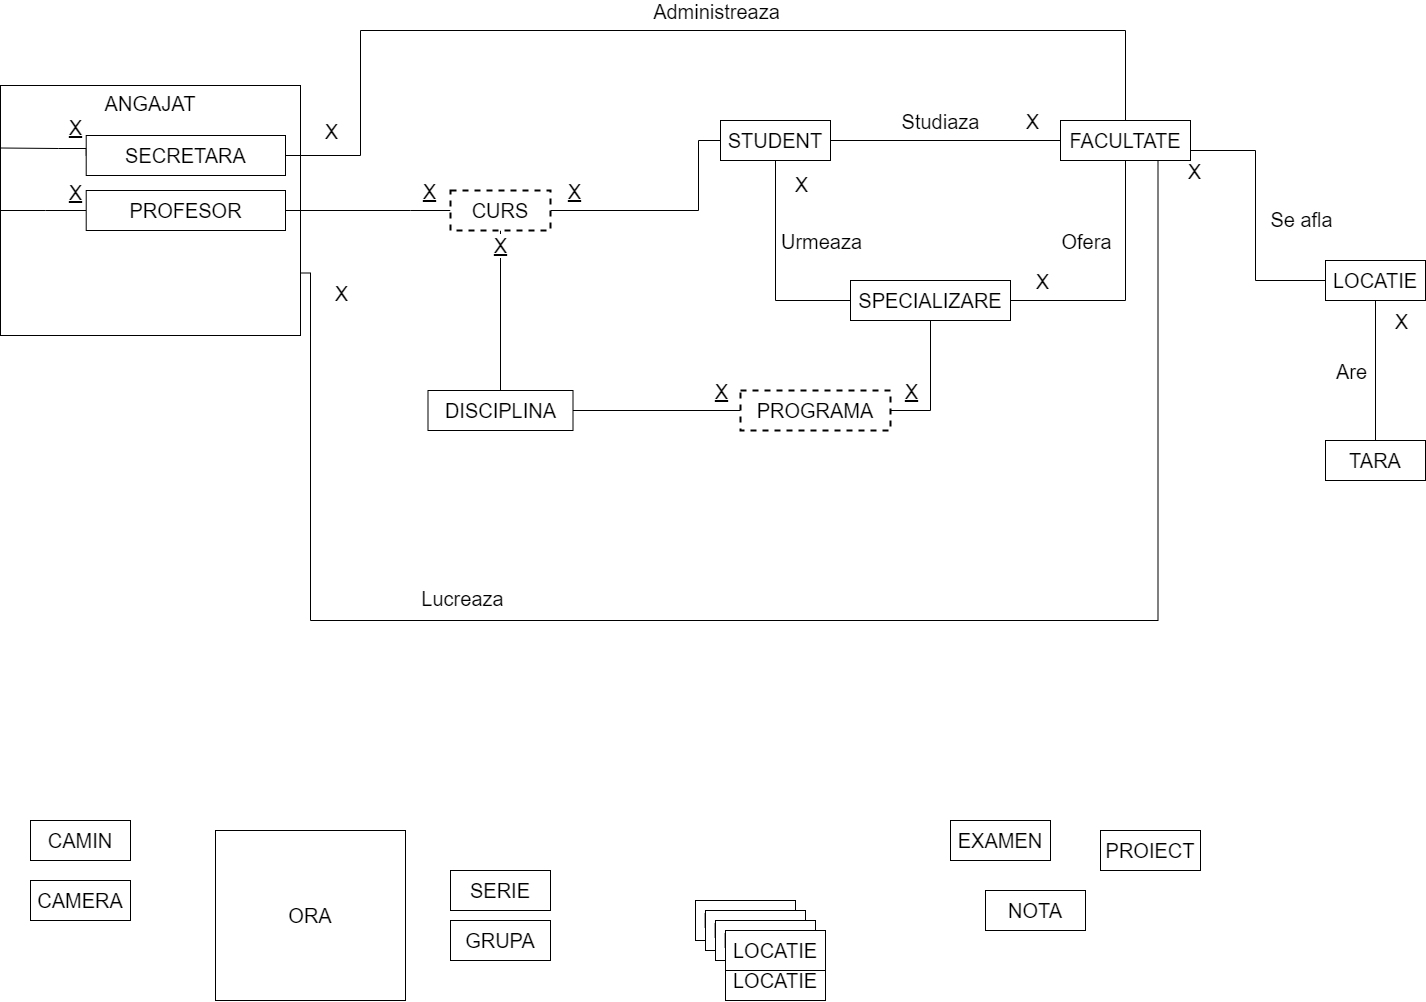

The diagram above was exported from draw.io. Its source (the exported page's mxGraphModel, read from the mxfile embedded in the PNG):
<mxGraphModel dx="653" dy="1050" grid="1" gridSize="10" guides="1" tooltips="1" connect="1" arrows="1" fold="1" page="1" pageScale="1" pageWidth="850" pageHeight="1100" math="0" shadow="0">
  <root>
    <mxCell id="0" />
    <mxCell id="1" parent="0" />
    <mxCell id="5-2Qzv2LuMWj0Ktx5j41-14" style="edgeStyle=orthogonalEdgeStyle;rounded=0;orthogonalLoop=1;jettySize=auto;html=1;exitX=1;exitY=0.5;exitDx=0;exitDy=0;entryX=0;entryY=0.5;entryDx=0;entryDy=0;fontSize=20;endArrow=none;endFill=0;" edge="1" parent="1" source="ADtI5hvw4BfGKE_GYq2g-1" target="5-2Qzv2LuMWj0Ktx5j41-9">
      <mxGeometry relative="1" as="geometry" />
    </mxCell>
    <mxCell id="5-2Qzv2LuMWj0Ktx5j41-15" value="X" style="edgeLabel;html=1;align=center;verticalAlign=middle;resizable=0;points=[];fontSize=20;fontStyle=4" vertex="1" connectable="0" parent="5-2Qzv2LuMWj0Ktx5j41-14">
      <mxGeometry x="0.7869" y="-1" relative="1" as="geometry">
        <mxPoint x="-2" y="-21" as="offset" />
      </mxGeometry>
    </mxCell>
    <mxCell id="ADtI5hvw4BfGKE_GYq2g-1" value="&lt;font style=&quot;font-size: 20px&quot;&gt;DISCIPLINA&lt;/font&gt;" style="whiteSpace=wrap;html=1;align=center;" parent="1" vertex="1">
      <mxGeometry x="467.5" y="470" width="145" height="40" as="geometry" />
    </mxCell>
    <mxCell id="ADtI5hvw4BfGKE_GYq2g-36" style="edgeStyle=orthogonalEdgeStyle;rounded=0;orthogonalLoop=1;jettySize=auto;html=1;exitX=1;exitY=0.5;exitDx=0;exitDy=0;entryX=0;entryY=0.5;entryDx=0;entryDy=0;fontSize=20;endArrow=none;endFill=0;" parent="1" source="ADtI5hvw4BfGKE_GYq2g-3" target="ADtI5hvw4BfGKE_GYq2g-12" edge="1">
      <mxGeometry relative="1" as="geometry" />
    </mxCell>
    <mxCell id="ADtI5hvw4BfGKE_GYq2g-37" value="Studiaza" style="edgeLabel;html=1;align=center;verticalAlign=middle;resizable=0;points=[];fontSize=20;" parent="ADtI5hvw4BfGKE_GYq2g-36" vertex="1" connectable="0">
      <mxGeometry x="-0.1839" relative="1" as="geometry">
        <mxPoint x="16" y="-20" as="offset" />
      </mxGeometry>
    </mxCell>
    <mxCell id="ADtI5hvw4BfGKE_GYq2g-40" value="X" style="edgeLabel;html=1;align=center;verticalAlign=middle;resizable=0;points=[];fontSize=20;" parent="ADtI5hvw4BfGKE_GYq2g-36" vertex="1" connectable="0">
      <mxGeometry x="0.8335" y="1" relative="1" as="geometry">
        <mxPoint x="-11" y="-19" as="offset" />
      </mxGeometry>
    </mxCell>
    <mxCell id="ADtI5hvw4BfGKE_GYq2g-45" style="edgeStyle=orthogonalEdgeStyle;rounded=0;orthogonalLoop=1;jettySize=auto;html=1;exitX=0.5;exitY=1;exitDx=0;exitDy=0;entryX=0;entryY=0.5;entryDx=0;entryDy=0;fontSize=20;endArrow=none;endFill=0;" parent="1" source="ADtI5hvw4BfGKE_GYq2g-3" target="ADtI5hvw4BfGKE_GYq2g-10" edge="1">
      <mxGeometry relative="1" as="geometry" />
    </mxCell>
    <mxCell id="ADtI5hvw4BfGKE_GYq2g-46" value="Urmeaza" style="edgeLabel;html=1;align=center;verticalAlign=middle;resizable=0;points=[];fontSize=20;" parent="ADtI5hvw4BfGKE_GYq2g-45" vertex="1" connectable="0">
      <mxGeometry x="-0.2552" y="1" relative="1" as="geometry">
        <mxPoint x="44" as="offset" />
      </mxGeometry>
    </mxCell>
    <mxCell id="ADtI5hvw4BfGKE_GYq2g-50" value="X" style="edgeLabel;html=1;align=center;verticalAlign=middle;resizable=0;points=[];fontSize=20;" parent="ADtI5hvw4BfGKE_GYq2g-45" vertex="1" connectable="0">
      <mxGeometry x="-0.7855" relative="1" as="geometry">
        <mxPoint x="25" as="offset" />
      </mxGeometry>
    </mxCell>
    <mxCell id="ADtI5hvw4BfGKE_GYq2g-3" value="&lt;font style=&quot;font-size: 20px&quot;&gt;STUDENT&lt;br&gt;&lt;/font&gt;" style="whiteSpace=wrap;html=1;align=center;" parent="1" vertex="1">
      <mxGeometry x="760" y="200" width="110" height="40" as="geometry" />
    </mxCell>
    <mxCell id="ADtI5hvw4BfGKE_GYq2g-4" value="&lt;font style=&quot;font-size: 20px&quot;&gt;ORA&lt;/font&gt;" style="whiteSpace=wrap;html=1;align=center;" parent="1" vertex="1">
      <mxGeometry x="255" y="910" width="190" height="170" as="geometry" />
    </mxCell>
    <mxCell id="ADtI5hvw4BfGKE_GYq2g-6" value="&lt;font style=&quot;font-size: 20px&quot;&gt;EXAMEN&lt;/font&gt;" style="whiteSpace=wrap;html=1;align=center;" parent="1" vertex="1">
      <mxGeometry x="990" y="900" width="100" height="40" as="geometry" />
    </mxCell>
    <mxCell id="5-2Qzv2LuMWj0Ktx5j41-13" style="edgeStyle=orthogonalEdgeStyle;rounded=0;orthogonalLoop=1;jettySize=auto;html=1;exitX=0.5;exitY=1;exitDx=0;exitDy=0;entryX=1;entryY=0.5;entryDx=0;entryDy=0;fontSize=20;endArrow=none;endFill=0;" edge="1" parent="1" source="ADtI5hvw4BfGKE_GYq2g-10" target="5-2Qzv2LuMWj0Ktx5j41-9">
      <mxGeometry relative="1" as="geometry" />
    </mxCell>
    <mxCell id="5-2Qzv2LuMWj0Ktx5j41-18" value="X" style="edgeLabel;html=1;align=center;verticalAlign=middle;resizable=0;points=[];fontSize=20;fontStyle=4" vertex="1" connectable="0" parent="5-2Qzv2LuMWj0Ktx5j41-13">
      <mxGeometry x="0.5695" y="1" relative="1" as="geometry">
        <mxPoint x="-8" y="-21" as="offset" />
      </mxGeometry>
    </mxCell>
    <mxCell id="ADtI5hvw4BfGKE_GYq2g-10" value="&lt;span style=&quot;font-size: 20px&quot;&gt;SPECIALIZARE&lt;/span&gt;" style="whiteSpace=wrap;html=1;align=center;" parent="1" vertex="1">
      <mxGeometry x="890" y="360" width="160" height="40" as="geometry" />
    </mxCell>
    <mxCell id="ADtI5hvw4BfGKE_GYq2g-149" style="edgeStyle=orthogonalEdgeStyle;rounded=0;orthogonalLoop=1;jettySize=auto;html=1;exitX=0.5;exitY=1;exitDx=0;exitDy=0;entryX=0.5;entryY=0;entryDx=0;entryDy=0;fontSize=20;fontColor=none;endArrow=none;endFill=0;" parent="1" source="ADtI5hvw4BfGKE_GYq2g-11" target="ADtI5hvw4BfGKE_GYq2g-70" edge="1">
      <mxGeometry relative="1" as="geometry" />
    </mxCell>
    <mxCell id="ADtI5hvw4BfGKE_GYq2g-150" value="X" style="edgeLabel;html=1;align=center;verticalAlign=middle;resizable=0;points=[];fontSize=20;fontColor=none;" parent="ADtI5hvw4BfGKE_GYq2g-149" vertex="1" connectable="0">
      <mxGeometry x="-0.7588" y="1" relative="1" as="geometry">
        <mxPoint x="24" y="3" as="offset" />
      </mxGeometry>
    </mxCell>
    <mxCell id="ADtI5hvw4BfGKE_GYq2g-152" value="Are" style="edgeLabel;html=1;align=center;verticalAlign=middle;resizable=0;points=[];fontSize=20;fontColor=none;" parent="ADtI5hvw4BfGKE_GYq2g-149" vertex="1" connectable="0">
      <mxGeometry x="-0.2486" y="2" relative="1" as="geometry">
        <mxPoint x="-27" y="17" as="offset" />
      </mxGeometry>
    </mxCell>
    <mxCell id="ADtI5hvw4BfGKE_GYq2g-11" value="&lt;span style=&quot;font-size: 20px&quot;&gt;LOCATIE&lt;/span&gt;" style="whiteSpace=wrap;html=1;align=center;" parent="1" vertex="1">
      <mxGeometry x="1365" y="340" width="100" height="40" as="geometry" />
    </mxCell>
    <mxCell id="ADtI5hvw4BfGKE_GYq2g-47" style="edgeStyle=orthogonalEdgeStyle;rounded=0;orthogonalLoop=1;jettySize=auto;html=1;exitX=0.5;exitY=1;exitDx=0;exitDy=0;entryX=1;entryY=0.5;entryDx=0;entryDy=0;fontSize=20;endArrow=none;endFill=0;" parent="1" source="ADtI5hvw4BfGKE_GYq2g-12" target="ADtI5hvw4BfGKE_GYq2g-10" edge="1">
      <mxGeometry relative="1" as="geometry" />
    </mxCell>
    <mxCell id="ADtI5hvw4BfGKE_GYq2g-48" value="Ofera" style="edgeLabel;html=1;align=center;verticalAlign=middle;resizable=0;points=[];fontSize=20;" parent="ADtI5hvw4BfGKE_GYq2g-47" vertex="1" connectable="0">
      <mxGeometry x="-0.325" y="1" relative="1" as="geometry">
        <mxPoint x="-41" y="-7" as="offset" />
      </mxGeometry>
    </mxCell>
    <mxCell id="ADtI5hvw4BfGKE_GYq2g-51" value="X" style="edgeLabel;html=1;align=center;verticalAlign=middle;resizable=0;points=[];fontSize=20;" parent="ADtI5hvw4BfGKE_GYq2g-47" vertex="1" connectable="0">
      <mxGeometry x="0.8757" relative="1" as="geometry">
        <mxPoint x="14" y="-20" as="offset" />
      </mxGeometry>
    </mxCell>
    <mxCell id="ADtI5hvw4BfGKE_GYq2g-75" style="edgeStyle=orthogonalEdgeStyle;rounded=0;orthogonalLoop=1;jettySize=auto;html=1;exitX=1;exitY=1;exitDx=0;exitDy=0;entryX=0;entryY=0.5;entryDx=0;entryDy=0;fontSize=20;endArrow=none;endFill=0;" parent="1" source="ADtI5hvw4BfGKE_GYq2g-12" target="ADtI5hvw4BfGKE_GYq2g-11" edge="1">
      <mxGeometry relative="1" as="geometry">
        <Array as="points">
          <mxPoint x="1230" y="230" />
          <mxPoint x="1295" y="230" />
          <mxPoint x="1295" y="360" />
        </Array>
      </mxGeometry>
    </mxCell>
    <mxCell id="ADtI5hvw4BfGKE_GYq2g-77" value="X" style="edgeLabel;html=1;align=center;verticalAlign=middle;resizable=0;points=[];fontSize=20;" parent="ADtI5hvw4BfGKE_GYq2g-75" vertex="1" connectable="0">
      <mxGeometry x="-0.9061" relative="1" as="geometry">
        <mxPoint y="20" as="offset" />
      </mxGeometry>
    </mxCell>
    <mxCell id="ADtI5hvw4BfGKE_GYq2g-79" value="Se afla" style="edgeLabel;html=1;align=center;verticalAlign=middle;resizable=0;points=[];fontSize=20;" parent="ADtI5hvw4BfGKE_GYq2g-75" vertex="1" connectable="0">
      <mxGeometry x="0.1746" y="1" relative="1" as="geometry">
        <mxPoint x="44" y="-19" as="offset" />
      </mxGeometry>
    </mxCell>
    <mxCell id="ADtI5hvw4BfGKE_GYq2g-12" value="&lt;span style=&quot;font-size: 20px&quot;&gt;FACULTATE&lt;/span&gt;" style="whiteSpace=wrap;html=1;align=center;" parent="1" vertex="1">
      <mxGeometry x="1100" y="200" width="130" height="40" as="geometry" />
    </mxCell>
    <mxCell id="ADtI5hvw4BfGKE_GYq2g-14" value="&lt;span style=&quot;font-size: 20px&quot;&gt;PROIECT&lt;br&gt;&lt;/span&gt;" style="whiteSpace=wrap;html=1;align=center;" parent="1" vertex="1">
      <mxGeometry x="1140" y="910" width="100" height="40" as="geometry" />
    </mxCell>
    <mxCell id="ADtI5hvw4BfGKE_GYq2g-15" value="&lt;span style=&quot;font-size: 20px&quot;&gt;CAMERA&lt;/span&gt;" style="whiteSpace=wrap;html=1;align=center;" parent="1" vertex="1">
      <mxGeometry x="70" y="960" width="100" height="40" as="geometry" />
    </mxCell>
    <mxCell id="ADtI5hvw4BfGKE_GYq2g-16" value="&lt;span style=&quot;font-size: 20px&quot;&gt;GRUPA&lt;br&gt;&lt;/span&gt;" style="whiteSpace=wrap;html=1;align=center;" parent="1" vertex="1">
      <mxGeometry x="490" y="1000" width="100" height="40" as="geometry" />
    </mxCell>
    <mxCell id="ADtI5hvw4BfGKE_GYq2g-17" value="&lt;span style=&quot;font-size: 20px&quot;&gt;NOTA&lt;/span&gt;" style="whiteSpace=wrap;html=1;align=center;" parent="1" vertex="1">
      <mxGeometry x="1025" y="970" width="100" height="40" as="geometry" />
    </mxCell>
    <mxCell id="ADtI5hvw4BfGKE_GYq2g-18" value="&lt;span style=&quot;font-size: 20px&quot;&gt;LOCATIE&lt;/span&gt;" style="whiteSpace=wrap;html=1;align=center;" parent="1" vertex="1">
      <mxGeometry x="765" y="1040" width="100" height="40" as="geometry" />
    </mxCell>
    <mxCell id="ADtI5hvw4BfGKE_GYq2g-19" value="&lt;span style=&quot;font-size: 20px&quot;&gt;CAMIN&lt;br&gt;&lt;/span&gt;" style="whiteSpace=wrap;html=1;align=center;" parent="1" vertex="1">
      <mxGeometry x="70" y="900" width="100" height="40" as="geometry" />
    </mxCell>
    <mxCell id="ADtI5hvw4BfGKE_GYq2g-25" value="&lt;span style=&quot;font-size: 20px&quot;&gt;SERIE&lt;br&gt;&lt;/span&gt;" style="whiteSpace=wrap;html=1;align=center;" parent="1" vertex="1">
      <mxGeometry x="490" y="950" width="100" height="40" as="geometry" />
    </mxCell>
    <mxCell id="ADtI5hvw4BfGKE_GYq2g-26" value="&lt;span style=&quot;font-size: 20px&quot;&gt;LOCATIE&lt;/span&gt;" style="whiteSpace=wrap;html=1;align=center;" parent="1" vertex="1">
      <mxGeometry x="735" y="980" width="100" height="40" as="geometry" />
    </mxCell>
    <mxCell id="ADtI5hvw4BfGKE_GYq2g-27" value="&lt;span style=&quot;font-size: 20px&quot;&gt;LOCATIE&lt;/span&gt;" style="whiteSpace=wrap;html=1;align=center;" parent="1" vertex="1">
      <mxGeometry x="745" y="990" width="100" height="40" as="geometry" />
    </mxCell>
    <mxCell id="ADtI5hvw4BfGKE_GYq2g-68" value="&lt;span style=&quot;font-size: 20px&quot;&gt;LOCATIE&lt;/span&gt;" style="whiteSpace=wrap;html=1;align=center;" parent="1" vertex="1">
      <mxGeometry x="755" y="1000" width="100" height="40" as="geometry" />
    </mxCell>
    <mxCell id="ADtI5hvw4BfGKE_GYq2g-69" value="&lt;span style=&quot;font-size: 20px&quot;&gt;LOCATIE&lt;/span&gt;" style="whiteSpace=wrap;html=1;align=center;" parent="1" vertex="1">
      <mxGeometry x="765" y="1010" width="100" height="40" as="geometry" />
    </mxCell>
    <mxCell id="ADtI5hvw4BfGKE_GYq2g-70" value="&lt;span style=&quot;font-size: 20px&quot;&gt;TARA&lt;/span&gt;" style="whiteSpace=wrap;html=1;align=center;" parent="1" vertex="1">
      <mxGeometry x="1365" y="520" width="100" height="40" as="geometry" />
    </mxCell>
    <mxCell id="ADtI5hvw4BfGKE_GYq2g-80" value="" style="group" parent="1" vertex="1" connectable="0">
      <mxGeometry x="60" y="160" width="300" height="250" as="geometry" />
    </mxCell>
    <mxCell id="ADtI5hvw4BfGKE_GYq2g-81" value="" style="group" parent="ADtI5hvw4BfGKE_GYq2g-80" vertex="1" connectable="0">
      <mxGeometry x="-20" y="5" width="300" height="250" as="geometry" />
    </mxCell>
    <mxCell id="ADtI5hvw4BfGKE_GYq2g-5" value="&lt;span style=&quot;font-size: 20px&quot;&gt;ANGAJAT&lt;/span&gt;" style="whiteSpace=wrap;html=1;align=center;verticalAlign=top;" parent="ADtI5hvw4BfGKE_GYq2g-81" vertex="1">
      <mxGeometry width="300" height="250" as="geometry" />
    </mxCell>
    <mxCell id="ADtI5hvw4BfGKE_GYq2g-83" style="edgeStyle=orthogonalEdgeStyle;rounded=0;orthogonalLoop=1;jettySize=auto;html=1;exitX=0;exitY=0.5;exitDx=0;exitDy=0;entryX=0;entryY=0.25;entryDx=0;entryDy=0;fontSize=20;endArrow=none;endFill=0;" parent="ADtI5hvw4BfGKE_GYq2g-81" source="ADtI5hvw4BfGKE_GYq2g-28" target="ADtI5hvw4BfGKE_GYq2g-5" edge="1">
      <mxGeometry relative="1" as="geometry">
        <Array as="points">
          <mxPoint x="57.857142857142854" y="63" />
          <mxPoint x="26.785714285714285" y="63" />
        </Array>
      </mxGeometry>
    </mxCell>
    <mxCell id="ADtI5hvw4BfGKE_GYq2g-105" value="X" style="edgeLabel;html=1;align=center;verticalAlign=bottom;resizable=0;points=[];fontSize=20;labelPosition=center;verticalLabelPosition=top;fontStyle=4" parent="ADtI5hvw4BfGKE_GYq2g-83" vertex="1" connectable="0">
      <mxGeometry x="-0.6197" y="-1" relative="1" as="geometry">
        <mxPoint y="-7" as="offset" />
      </mxGeometry>
    </mxCell>
    <mxCell id="ADtI5hvw4BfGKE_GYq2g-28" value="&lt;span style=&quot;font-size: 20px&quot;&gt;SECRETARA&lt;br&gt;&lt;/span&gt;" style="whiteSpace=wrap;html=1;align=center;" parent="ADtI5hvw4BfGKE_GYq2g-81" vertex="1">
      <mxGeometry x="85.71428571428572" y="50" width="199.28571428571428" height="40" as="geometry" />
    </mxCell>
    <mxCell id="ADtI5hvw4BfGKE_GYq2g-99" style="edgeStyle=orthogonalEdgeStyle;rounded=0;orthogonalLoop=1;jettySize=auto;html=1;exitX=0;exitY=0.5;exitDx=0;exitDy=0;entryX=0;entryY=0.5;entryDx=0;entryDy=0;fontSize=10;endArrow=none;endFill=0;" parent="ADtI5hvw4BfGKE_GYq2g-81" source="ADtI5hvw4BfGKE_GYq2g-72" target="ADtI5hvw4BfGKE_GYq2g-5" edge="1">
      <mxGeometry relative="1" as="geometry">
        <Array as="points">
          <mxPoint x="45" y="125" />
          <mxPoint x="45" y="125" />
        </Array>
      </mxGeometry>
    </mxCell>
    <mxCell id="ADtI5hvw4BfGKE_GYq2g-103" value="X" style="edgeLabel;html=1;align=center;verticalAlign=bottom;resizable=0;points=[];fontSize=20;labelPosition=center;verticalLabelPosition=top;fontStyle=4" parent="ADtI5hvw4BfGKE_GYq2g-99" vertex="1" connectable="0">
      <mxGeometry x="-0.7361" relative="1" as="geometry">
        <mxPoint y="-5" as="offset" />
      </mxGeometry>
    </mxCell>
    <mxCell id="ADtI5hvw4BfGKE_GYq2g-72" value="&lt;span style=&quot;font-size: 20px&quot;&gt;PROFESOR&lt;/span&gt;" style="whiteSpace=wrap;html=1;align=center;" parent="ADtI5hvw4BfGKE_GYq2g-81" vertex="1">
      <mxGeometry x="85.71428571428571" y="105" width="199.28571428571428" height="40" as="geometry" />
    </mxCell>
    <mxCell id="ADtI5hvw4BfGKE_GYq2g-108" style="edgeStyle=orthogonalEdgeStyle;rounded=0;orthogonalLoop=1;jettySize=auto;html=1;exitX=1;exitY=0.75;exitDx=0;exitDy=0;entryX=0.75;entryY=1;entryDx=0;entryDy=0;fontSize=10;endArrow=none;endFill=0;" parent="1" source="ADtI5hvw4BfGKE_GYq2g-5" target="ADtI5hvw4BfGKE_GYq2g-12" edge="1">
      <mxGeometry relative="1" as="geometry">
        <Array as="points">
          <mxPoint x="350" y="700" />
          <mxPoint x="1198" y="700" />
        </Array>
      </mxGeometry>
    </mxCell>
    <mxCell id="ADtI5hvw4BfGKE_GYq2g-110" value="X" style="edgeLabel;html=1;align=center;verticalAlign=middle;resizable=0;points=[];fontSize=20;" parent="ADtI5hvw4BfGKE_GYq2g-108" vertex="1" connectable="0">
      <mxGeometry x="-0.9411" y="1" relative="1" as="geometry">
        <mxPoint x="29" y="-19" as="offset" />
      </mxGeometry>
    </mxCell>
    <mxCell id="ADtI5hvw4BfGKE_GYq2g-114" value="Lucreaza" style="edgeLabel;html=1;align=center;verticalAlign=middle;resizable=0;points=[];fontSize=20;" parent="ADtI5hvw4BfGKE_GYq2g-108" vertex="1" connectable="0">
      <mxGeometry x="-0.3898" y="4" relative="1" as="geometry">
        <mxPoint y="-19" as="offset" />
      </mxGeometry>
    </mxCell>
    <mxCell id="b3mAfRkC1n4_r6HlKX1w-1" style="edgeStyle=orthogonalEdgeStyle;rounded=0;orthogonalLoop=1;jettySize=auto;html=1;exitX=1;exitY=0.5;exitDx=0;exitDy=0;entryX=0.5;entryY=0;entryDx=0;entryDy=0;endArrow=none;endFill=0;" parent="1" source="ADtI5hvw4BfGKE_GYq2g-28" target="ADtI5hvw4BfGKE_GYq2g-12" edge="1">
      <mxGeometry relative="1" as="geometry">
        <Array as="points">
          <mxPoint x="400" y="235" />
          <mxPoint x="400" y="110" />
          <mxPoint x="1165" y="110" />
        </Array>
      </mxGeometry>
    </mxCell>
    <mxCell id="b3mAfRkC1n4_r6HlKX1w-2" value="Administreaza" style="edgeLabel;html=1;align=center;verticalAlign=middle;resizable=0;points=[];fontSize=20;" parent="b3mAfRkC1n4_r6HlKX1w-1" vertex="1" connectable="0">
      <mxGeometry x="0.0485" y="-2" relative="1" as="geometry">
        <mxPoint x="2" y="-22" as="offset" />
      </mxGeometry>
    </mxCell>
    <mxCell id="b3mAfRkC1n4_r6HlKX1w-3" value="X" style="edgeLabel;html=1;align=center;verticalAlign=middle;resizable=0;points=[];fontSize=20;" parent="b3mAfRkC1n4_r6HlKX1w-1" vertex="1" connectable="0">
      <mxGeometry x="-0.8975" y="4" relative="1" as="geometry">
        <mxPoint x="-8" y="-21" as="offset" />
      </mxGeometry>
    </mxCell>
    <mxCell id="ADtI5hvw4BfGKE_GYq2g-133" style="edgeStyle=orthogonalEdgeStyle;rounded=0;orthogonalLoop=1;jettySize=auto;html=1;exitX=0.5;exitY=0;exitDx=0;exitDy=0;fontSize=20;endArrow=none;endFill=0;entryX=0.5;entryY=1;entryDx=0;entryDy=0;" parent="1" source="ADtI5hvw4BfGKE_GYq2g-1" edge="1" target="5-2Qzv2LuMWj0Ktx5j41-5">
      <mxGeometry x="530" y="390" as="geometry">
        <mxPoint x="540" y="360" as="targetPoint" />
        <Array as="points" />
      </mxGeometry>
    </mxCell>
    <mxCell id="5-2Qzv2LuMWj0Ktx5j41-7" value="X" style="edgeLabel;html=1;align=center;verticalAlign=middle;resizable=0;points=[];fontSize=20;fontStyle=4" vertex="1" connectable="0" parent="ADtI5hvw4BfGKE_GYq2g-133">
      <mxGeometry relative="1" as="geometry">
        <mxPoint x="-1" y="-66" as="offset" />
      </mxGeometry>
    </mxCell>
    <mxCell id="ADtI5hvw4BfGKE_GYq2g-134" style="edgeStyle=orthogonalEdgeStyle;rounded=0;orthogonalLoop=1;jettySize=auto;html=1;exitX=0;exitY=1;exitDx=0;exitDy=0;fontSize=20;endArrow=none;endFill=0;entryX=1;entryY=0.5;entryDx=0;entryDy=0;" parent="1" source="ADtI5hvw4BfGKE_GYq2g-3" edge="1" target="5-2Qzv2LuMWj0Ktx5j41-5">
      <mxGeometry x="530" y="390" as="geometry">
        <mxPoint x="600" y="290" as="targetPoint" />
        <Array as="points">
          <mxPoint x="760" y="220" />
          <mxPoint x="738" y="220" />
          <mxPoint x="738" y="290" />
        </Array>
      </mxGeometry>
    </mxCell>
    <mxCell id="5-2Qzv2LuMWj0Ktx5j41-8" value="X" style="edgeLabel;html=1;align=center;verticalAlign=middle;resizable=0;points=[];fontSize=20;fontStyle=4" vertex="1" connectable="0" parent="ADtI5hvw4BfGKE_GYq2g-134">
      <mxGeometry relative="1" as="geometry">
        <mxPoint x="-107" y="-20" as="offset" />
      </mxGeometry>
    </mxCell>
    <mxCell id="ADtI5hvw4BfGKE_GYq2g-132" style="edgeStyle=orthogonalEdgeStyle;rounded=0;orthogonalLoop=1;jettySize=auto;html=1;exitX=1;exitY=0.5;exitDx=0;exitDy=0;fontSize=20;endArrow=none;endFill=0;entryX=0;entryY=0.5;entryDx=0;entryDy=0;" parent="1" source="ADtI5hvw4BfGKE_GYq2g-72" edge="1" target="5-2Qzv2LuMWj0Ktx5j41-5">
      <mxGeometry x="530" y="390" as="geometry">
        <mxPoint x="480" y="340" as="targetPoint" />
        <Array as="points">
          <mxPoint x="450" y="290" />
          <mxPoint x="450" y="290" />
        </Array>
      </mxGeometry>
    </mxCell>
    <mxCell id="5-2Qzv2LuMWj0Ktx5j41-6" value="X" style="edgeLabel;html=1;align=center;verticalAlign=middle;resizable=0;points=[];fontSize=20;fontStyle=4" vertex="1" connectable="0" parent="ADtI5hvw4BfGKE_GYq2g-132">
      <mxGeometry relative="1" as="geometry">
        <mxPoint x="60" y="-20" as="offset" />
      </mxGeometry>
    </mxCell>
    <mxCell id="5-2Qzv2LuMWj0Ktx5j41-5" value="&lt;span style=&quot;font-size: 20px&quot;&gt;CURS&lt;/span&gt;" style="whiteSpace=wrap;html=1;align=center;dashed=1;strokeWidth=2;" vertex="1" parent="1">
      <mxGeometry x="490" y="270" width="100" height="40" as="geometry" />
    </mxCell>
    <mxCell id="5-2Qzv2LuMWj0Ktx5j41-9" value="&lt;span style=&quot;font-size: 20px&quot;&gt;PROGRAMA&lt;/span&gt;" style="whiteSpace=wrap;html=1;align=center;dashed=1;strokeWidth=2;" vertex="1" parent="1">
      <mxGeometry x="780" y="470" width="150" height="40" as="geometry" />
    </mxCell>
  </root>
</mxGraphModel>